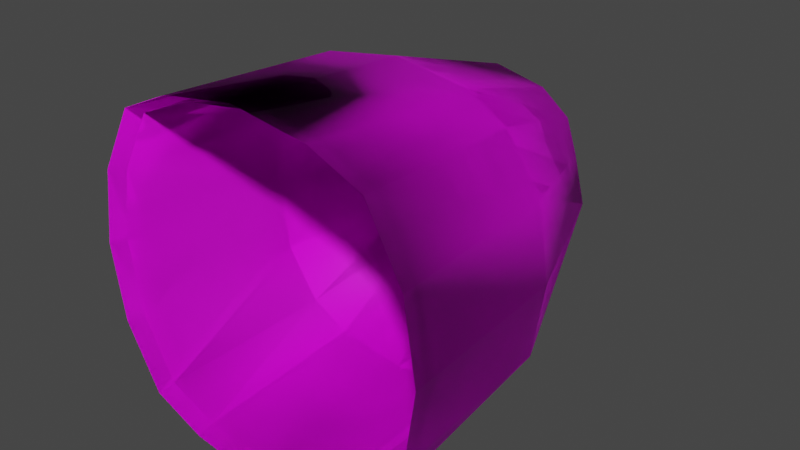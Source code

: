 # Source: fe_fruit_mod-4-a.blend  (saved by Blender 3.0.42; exported with 4.5.12 LTS)
import bpy
from mathutils import Matrix  # noqa: F401  (used for matrix-valued properties, if any)

bpy.ops.wm.read_factory_settings(use_empty=True)
scene = bpy.context.scene
scene.name = 'Scene'

# ---- collections
col_collection = bpy.data.collections.new('Collection'); scene.collection.children.link(col_collection)

# ---- images (referenced by path relative to the original .blend; pixels are not part of the script)
import os
ASSET_DIR = os.environ.get("B2B_ASSET_DIR", "")  # directory of the original .blend (textures are referenced by path, not embedded)
HERE = os.path.dirname(os.path.abspath(__file__))  # packed textures are extracted next to this script under _unpacked/

def load_image(name, relpath, width, height, colorspace="sRGB"):
    """Load a texture the original file referenced (path relative to the .blend, or extracted next to this script)."""
    p = next((c for c in (os.path.join(HERE, relpath), os.path.join(ASSET_DIR, relpath)) if relpath and os.path.exists(c)), "")
    if p:
        img = bpy.data.images.load(p, check_existing=True)
        img.name = name
    else:  # same state as the original file: an image datablock whose file is absent (Cycles renders it pink)
        img = bpy.data.images.new(name, width, height)
        img.source = "FILE"
        img.filepath = "//" + (relpath or name)
    img.colorspace_settings.name = colorspace
    return img
img_fe_fruit_03__diffuse_rw4_dds = load_image('fe_fruit_03__diffuse.rw4.dds', 'fe_fruit_03__diffuse.rw4.dds', 1024, 1024, 'sRGB')
img_fe_fruit_03__diffuse_rw4_dds_001 = load_image('fe_fruit_03__diffuse.rw4.dds.001', 'fe_fruit_03__diffuse.rw4.dds', 1024, 1024, 'sRGB')

# ---- materials (node trees are filled in below, after node groups)
mat_material_001 = bpy.data.materials.new('Material.001')
mat_material_001.use_transparent_shadow = False
mat_material_002 = bpy.data.materials.new('Material.002')
mat_material_002.use_transparent_shadow = False

# ---- material node trees
mat_material_001.use_nodes = True; mat_material_001.node_tree.nodes.clear()
_N = mat_material_001.node_tree.nodes; _L = mat_material_001.node_tree.links
n0 = _N.new('ShaderNodeBsdfPrincipled'); n0.name = 'Principled BSDF'; n0.location = (10, 300)
n0.distribution = 'GGX'
n0.subsurface_method = 'RANDOM_WALK_SKIN'
n0.inputs[3].default_value = 1.45
n0.inputs[27].default_value = (0.0, 0.0, 0.0, 1.0)
n0.inputs[28].default_value = 1.0
n1 = _N.new('ShaderNodeOutputMaterial'); n1.name = 'Material Output'; n1.location = (300, 300)
n2 = _N.new('ShaderNodeTexImage'); n2.name = 'Image Texture'; n2.location = (-280, 275)
n3 = _N.new('ShaderNodeTexImage'); n3.name = 'Image Texture.001'; n3.location = (-280, 275)
n3.image = img_fe_fruit_03__diffuse_rw4_dds
_L.new(n0.outputs[0], n1.inputs[0])
_L.new(n3.outputs[0], n0.inputs[0])
n1.is_active_output = True
mat_material_002.use_nodes = True; mat_material_002.node_tree.nodes.clear()
_N = mat_material_002.node_tree.nodes; _L = mat_material_002.node_tree.links
n0 = _N.new('ShaderNodeBsdfPrincipled'); n0.name = 'Principled BSDF'; n0.location = (10, 300)
n0.distribution = 'GGX'
n0.subsurface_method = 'RANDOM_WALK_SKIN'
n0.inputs[3].default_value = 1.45
n0.inputs[27].default_value = (0.0, 0.0, 0.0, 1.0)
n0.inputs[28].default_value = 1.0
n1 = _N.new('ShaderNodeOutputMaterial'); n1.name = 'Material Output'; n1.location = (300, 300)
n2 = _N.new('ShaderNodeTexImage'); n2.name = 'Image Texture'; n2.location = (-280, 275)
n3 = _N.new('ShaderNodeTexImage'); n3.name = 'Image Texture.001'; n3.location = (-280, 275)
n3.image = img_fe_fruit_03__diffuse_rw4_dds_001
_L.new(n0.outputs[0], n1.inputs[0])
_L.new(n3.outputs[0], n0.inputs[0])
n1.is_active_output = True

# ---- world
world_world = bpy.data.worlds.new('World'); scene.world = world_world
world_world.use_nodes = True; world_world.node_tree.nodes.clear()
_N = world_world.node_tree.nodes; _L = world_world.node_tree.links
n0 = _N.new('ShaderNodeOutputWorld'); n0.name = 'World Output'; n0.location = (300, 300)
n1 = _N.new('ShaderNodeBackground'); n1.name = 'Background'; n1.location = (10, 300)
n1.inputs[0].default_value = (0.05088, 0.05088, 0.05088, 1.0)
_L.new(n1.outputs[0], n0.inputs[0])
n0.is_active_output = True
world_world.color = (0.05088, 0.05088, 0.05088)
world_world.use_sun_shadow = False
world_world.sun_shadow_jitter_overblur = 0.0

# ---- meshes
me_plane = bpy.data.meshes.new('Plane')
me_plane.from_pydata([(0.07, -7.55e-09, -0.07), (0.09, 1.998e-17, -1.998e-17), (-2.22e-17, -7.55e-09, -0.1), (-8.882e-18, 0.04, -3.02e-09), (0.1, -0.13, -0.11), (0.14, -0.13, 9.815e-09), (-2.22e-18, -0.13, -0.14), (0.08, -3.775e-09, -0.04), (-1.776e-17, 0.03, -0.05), (0.13, -0.13, -0.065), (0.045, -7.55e-09, -0.09), (0.045, 0.03, -2.265e-09), (0.065, -0.13, -0.13), (0.045, 0.02, -0.05), (0.11, -0.29, -0.12), (0.15, -0.29, 2.189e-08), (3.109e-17, -0.29, -0.15), (0.14, -0.29, -0.065), (0.065, -0.29, -0.14), (0.07, -7.55e-09, -0.07), (0.09, 1.998e-17, -1.998e-17), (-2.22e-17, -7.55e-09, -0.1), (-8.882e-18, 0.04, -3.02e-09), (0.1, -0.13, -0.11), (0.14, -0.13, 9.815e-09), (-2.22e-18, -0.13, -0.14), (0.08, -3.775e-09, -0.04), (-1.776e-17, 0.03, -0.05), (0.13, -0.13, -0.065), (0.045, -7.55e-09, -0.09), (0.045, 0.03, -2.265e-09), (0.065, -0.13, -0.13), (0.045, 0.02, -0.05), (0.11, -0.29, -0.12), (0.15, -0.29, 2.189e-08), (3.109e-17, -0.29, -0.15), (0.14, -0.29, -0.065), (0.065, -0.29, -0.14), (-0.07, -7.55e-09, -0.07), (-0.09, -1.998e-17, 1.998e-17), (-0.1, -0.13, -0.11), (-0.14, -0.13, 9.815e-09), (-0.08, -3.775e-09, -0.04), (-0.13, -0.13, -0.065), (-0.045, -7.55e-09, -0.09), (-0.045, 0.03, -2.265e-09), (-0.065, -0.13, -0.13), (-0.045, 0.02, -0.05), (-0.11, -0.29, -0.12), (-0.15, -0.29, 2.189e-08), (-0.14, -0.29, -0.065), (-0.065, -0.29, -0.14), (-0.07, -7.55e-09, -0.07), (-0.09, -1.998e-17, 1.998e-17), (-0.1, -0.13, -0.11), (-0.14, -0.13, 9.815e-09), (-0.08, -3.775e-09, -0.04), (-0.13, -0.13, -0.065), (-0.045, -7.55e-09, -0.09), (-0.045, 0.03, -2.265e-09), (-0.065, -0.13, -0.13), (-0.045, 0.02, -0.05), (-0.11, -0.29, -0.12), (-0.15, -0.29, 2.189e-08), (-0.14, -0.29, -0.065), (-0.065, -0.29, -0.14), (0.07, 3.02e-09, 0.07), (2.22e-17, 7.55e-09, 0.1), (0.1, -0.13, 0.11), (5.995e-17, -0.13, 0.14), (0.08, 2.265e-09, 0.04), (4.441e-18, 0.03, 0.05), (0.13, -0.13, 0.065), (0.045, 6.04e-09, 0.09), (0.065, -0.13, 0.13), (0.045, 0.02, 0.05), (0.11, -0.29, 0.12), (9.77e-17, -0.29, 0.15), (0.14, -0.29, 0.065), (0.065, -0.29, 0.14), (0.07, 3.02e-09, 0.07), (2.22e-17, 7.55e-09, 0.1), (0.1, -0.13, 0.11), (5.995e-17, -0.13, 0.14), (0.08, 2.265e-09, 0.04), (4.441e-18, 0.03, 0.05), (0.13, -0.13, 0.065), (0.045, 6.04e-09, 0.09), (0.065, -0.13, 0.13), (0.045, 0.02, 0.05), (0.11, -0.29, 0.12), (9.77e-17, -0.29, 0.15), (0.14, -0.29, 0.065), (0.065, -0.29, 0.14), (-0.07, 3.02e-09, 0.07), (-0.1, -0.13, 0.11), (-0.08, 2.265e-09, 0.04), (-0.13, -0.13, 0.065), (-0.045, 6.04e-09, 0.09), (-0.065, -0.13, 0.13), (-0.045, 0.02, 0.05), (-0.11, -0.29, 0.12), (-0.14, -0.29, 0.065), (-0.065, -0.29, 0.14), (-0.07, 3.02e-09, 0.07), (-0.1, -0.13, 0.11), (-0.08, 2.265e-09, 0.04), (-0.13, -0.13, 0.065), (-0.045, 6.04e-09, 0.09), (-0.065, -0.13, 0.13), (-0.045, 0.02, 0.05), (-0.11, -0.29, 0.12), (-0.14, -0.29, 0.065), (-0.065, -0.29, 0.14), (0.06654, -0.002771, -0.06654), (0.08556, -0.002771, 2.484e-10), (1.307e-11, -0.002771, -0.09506), (1.307e-11, 0.03525, -2.622e-09), (0.09506, -0.1264, -0.1046), (0.1331, -0.1264, 9.578e-09), (1.307e-11, -0.1264, -0.1331), (0.07605, -0.002771, -0.03803), (1.307e-11, 0.02575, -0.04753), (0.1236, -0.1264, -0.06179), (0.04278, -0.002771, -0.08556), (0.04278, 0.02575, -1.905e-09), (0.06179, -0.1264, -0.1236), (0.04278, 0.01624, -0.04753), (0.1046, -0.2785, -0.1141), (0.1426, -0.2785, 2.106e-08), (1.307e-11, -0.2785, -0.1426), (0.1331, -0.2785, -0.06179), (0.06179, -0.2785, -0.1331), (0.06654, -0.002771, -0.06654), (0.08556, -0.002771, 2.484e-10), (1.307e-11, -0.002771, -0.09506), (1.307e-11, 0.03525, -2.622e-09), (0.09506, -0.1264, -0.1046), (0.1331, -0.1264, 9.578e-09), (1.307e-11, -0.1264, -0.1331), (0.07605, -0.002771, -0.03803), (1.307e-11, 0.02575, -0.04753), (0.1236, -0.1264, -0.06179), (0.04278, -0.002771, -0.08556), (0.04278, 0.02575, -1.905e-09), (0.06179, -0.1264, -0.1236), (0.04278, 0.01624, -0.04753), (0.1046, -0.2785, -0.1141), (0.1426, -0.2785, 2.106e-08), (1.307e-11, -0.2785, -0.1426), (0.1331, -0.2785, -0.06179), (0.06179, -0.2785, -0.1331), (-0.06654, -0.002771, -0.06654), (-0.08556, -0.002771, 2.484e-10), (-0.09506, -0.1264, -0.1046), (-0.1331, -0.1264, 9.578e-09), (-0.07605, -0.002771, -0.03803), (-0.1236, -0.1264, -0.06179), (-0.04278, -0.002771, -0.08556), (-0.04278, 0.02575, -1.905e-09), (-0.06179, -0.1264, -0.1236), (-0.04278, 0.01624, -0.04753), (-0.1046, -0.2785, -0.1141), (-0.1426, -0.2785, 2.106e-08), (-0.1331, -0.2785, -0.06179), (-0.06179, -0.2785, -0.1331), (-0.06654, -0.002771, -0.06654), (-0.08556, -0.002771, 2.484e-10), (-0.09506, -0.1264, -0.1046), (-0.1331, -0.1264, 9.578e-09), (-0.07605, -0.002771, -0.03803), (-0.1236, -0.1264, -0.06179), (-0.04278, -0.002771, -0.08556), (-0.04278, 0.02575, -1.905e-09), (-0.06179, -0.1264, -0.1236), (-0.04278, 0.01624, -0.04753), (-0.1046, -0.2785, -0.1141), (-0.1426, -0.2785, 2.106e-08), (-0.1331, -0.2785, -0.06179), (-0.06179, -0.2785, -0.1331), (0.06654, -0.002771, 0.06654), (1.307e-11, -0.002771, 0.09506), (0.09506, -0.1264, 0.1046), (1.307e-11, -0.1264, 0.1331), (0.07605, -0.002771, 0.03803), (1.307e-11, 0.02575, 0.04753), (0.1236, -0.1264, 0.06179), (0.04278, -0.002771, 0.08556), (0.06179, -0.1264, 0.1236), (0.04278, 0.01624, 0.04753), (0.1046, -0.2785, 0.1141), (1.307e-11, -0.2785, 0.1426), (0.1331, -0.2785, 0.06179), (0.06179, -0.2785, 0.1331), (0.06654, -0.002771, 0.06654), (1.307e-11, -0.002771, 0.09506), (0.09506, -0.1264, 0.1046), (1.307e-11, -0.1264, 0.1331), (0.07605, -0.002771, 0.03803), (1.307e-11, 0.02575, 0.04753), (0.1236, -0.1264, 0.06179), (0.04278, -0.002771, 0.08556), (0.06179, -0.1264, 0.1236), (0.04278, 0.01624, 0.04753), (0.1046, -0.2785, 0.1141), (1.307e-11, -0.2785, 0.1426), (0.1331, -0.2785, 0.06179), (0.06179, -0.2785, 0.1331), (-0.06654, -0.002771, 0.06654), (-0.09506, -0.1264, 0.1046), (-0.07605, -0.002771, 0.03803), (-0.1236, -0.1264, 0.06179), (-0.04278, -0.002771, 0.08556), (-0.06179, -0.1264, 0.1236), (-0.04278, 0.01624, 0.04753), (-0.1046, -0.2785, 0.1141), (-0.1331, -0.2785, 0.06179), (-0.06179, -0.2785, 0.1331), (-0.06654, -0.002771, 0.06654), (-0.09506, -0.1264, 0.1046), (-0.07605, -0.002771, 0.03803), (-0.1236, -0.1264, 0.06179), (-0.04278, -0.002771, 0.08556), (-0.06179, -0.1264, 0.1236), (-0.04278, 0.01624, 0.04753), (-0.1046, -0.2785, 0.1141), (-0.1331, -0.2785, 0.06179), (-0.06179, -0.2785, 0.1331)], [], [(13, 11, 1, 7), (7, 9, 4, 0), (10, 12, 6, 2), (1, 5, 9, 7), (10, 13, 7, 0), (2, 8, 13, 10), (0, 4, 12, 10), (8, 3, 11, 13), (5, 15, 17, 9), (12, 18, 16, 6), (4, 14, 18, 12), (9, 17, 14, 4), (32, 26, 20, 30), (26, 19, 23, 28), (29, 21, 25, 31), (20, 26, 28, 24), (29, 19, 26, 32), (21, 29, 32, 27), (19, 29, 31, 23), (27, 32, 30, 22), (24, 28, 36, 34), (31, 25, 35, 37), (23, 31, 37, 33), (28, 23, 33, 36), (3, 8, 27, 22), (6, 16, 35, 25), (8, 2, 21, 27), (16, 18, 37, 35), (5, 1, 20, 24), (18, 14, 33, 37), (2, 6, 25, 21), (1, 11, 30, 20), (17, 15, 34, 36), (11, 3, 22, 30), (15, 5, 24, 34), (14, 17, 36, 33), (47, 42, 39, 45), (42, 38, 40, 43), (44, 2, 6, 46), (39, 42, 43, 41), (44, 38, 42, 47), (2, 44, 47, 8), (38, 44, 46, 40), (8, 47, 45, 3), (41, 43, 50, 49), (46, 6, 16, 51), (40, 46, 51, 48), (43, 40, 48, 50), (61, 59, 53, 56), (56, 57, 54, 52), (58, 60, 25, 21), (53, 55, 57, 56), (58, 61, 56, 52), (21, 27, 61, 58), (52, 54, 60, 58), (27, 22, 59, 61), (55, 63, 64, 57), (60, 65, 35, 25), (54, 62, 65, 60), (57, 64, 62, 54), (16, 35, 65, 51), (41, 55, 53, 39), (51, 65, 62, 48), (39, 53, 59, 45), (50, 64, 63, 49), (45, 59, 22, 3), (49, 63, 55, 41), (48, 62, 64, 50), (75, 70, 1, 11), (70, 66, 68, 72), (73, 67, 69, 74), (1, 70, 72, 5), (73, 66, 70, 75), (67, 73, 75, 71), (66, 73, 74, 68), (71, 75, 11, 3), (5, 72, 78, 15), (74, 69, 77, 79), (68, 74, 79, 76), (72, 68, 76, 78), (89, 30, 20, 84), (84, 86, 82, 80), (87, 88, 83, 81), (20, 24, 86, 84), (87, 89, 84, 80), (81, 85, 89, 87), (80, 82, 88, 87), (85, 22, 30, 89), (24, 34, 92, 86), (88, 93, 91, 83), (82, 90, 93, 88), (86, 92, 90, 82), (3, 22, 85, 71), (69, 83, 91, 77), (71, 85, 81, 67), (77, 91, 93, 79), (79, 93, 90, 76), (67, 81, 83, 69), (78, 92, 34, 15), (76, 90, 92, 78), (100, 45, 39, 96), (96, 97, 95, 94), (98, 99, 69, 67), (39, 41, 97, 96), (98, 100, 96, 94), (67, 71, 100, 98), (94, 95, 99, 98), (71, 3, 45, 100), (41, 49, 102, 97), (99, 103, 77, 69), (95, 101, 103, 99), (97, 102, 101, 95), (110, 106, 53, 59), (106, 104, 105, 107), (108, 81, 83, 109), (53, 106, 107, 55), (108, 104, 106, 110), (81, 108, 110, 85), (104, 108, 109, 105), (85, 110, 59, 22), (55, 107, 112, 63), (109, 83, 91, 113), (105, 109, 113, 111), (107, 105, 111, 112), (77, 103, 113, 91), (103, 101, 111, 113), (102, 49, 63, 112), (101, 102, 112, 111), (127, 125, 115, 121), (121, 123, 118, 114), (124, 126, 120, 116), (115, 119, 123, 121), (124, 127, 121, 114), (116, 122, 127, 124), (114, 118, 126, 124), (122, 117, 125, 127), (119, 129, 131, 123), (126, 132, 130, 120), (118, 128, 132, 126), (123, 131, 128, 118), (146, 140, 134, 144), (140, 133, 137, 142), (143, 135, 139, 145), (134, 140, 142, 138), (143, 133, 140, 146), (135, 143, 146, 141), (133, 143, 145, 137), (141, 146, 144, 136), (138, 142, 150, 148), (145, 139, 149, 151), (137, 145, 151, 147), (142, 137, 147, 150), (117, 122, 141, 136), (120, 130, 149, 139), (122, 116, 135, 141), (130, 132, 151, 149), (119, 115, 134, 138), (132, 128, 147, 151), (116, 120, 139, 135), (115, 125, 144, 134), (131, 129, 148, 150), (125, 117, 136, 144), (129, 119, 138, 148), (128, 131, 150, 147), (161, 156, 153, 159), (156, 152, 154, 157), (158, 116, 120, 160), (153, 156, 157, 155), (158, 152, 156, 161), (116, 158, 161, 122), (152, 158, 160, 154), (122, 161, 159, 117), (155, 157, 164, 163), (160, 120, 130, 165), (154, 160, 165, 162), (157, 154, 162, 164), (175, 173, 167, 170), (170, 171, 168, 166), (172, 174, 139, 135), (167, 169, 171, 170), (172, 175, 170, 166), (135, 141, 175, 172), (166, 168, 174, 172), (141, 136, 173, 175), (169, 177, 178, 171), (174, 179, 149, 139), (168, 176, 179, 174), (171, 178, 176, 168), (130, 149, 179, 165), (155, 169, 167, 153), (165, 179, 176, 162), (153, 167, 173, 159), (164, 178, 177, 163), (159, 173, 136, 117), (163, 177, 169, 155), (162, 176, 178, 164), (189, 184, 115, 125), (184, 180, 182, 186), (187, 181, 183, 188), (115, 184, 186, 119), (187, 180, 184, 189), (181, 187, 189, 185), (180, 187, 188, 182), (185, 189, 125, 117), (119, 186, 192, 129), (188, 183, 191, 193), (182, 188, 193, 190), (186, 182, 190, 192), (203, 144, 134, 198), (198, 200, 196, 194), (201, 202, 197, 195), (134, 138, 200, 198), (201, 203, 198, 194), (195, 199, 203, 201), (194, 196, 202, 201), (199, 136, 144, 203), (138, 148, 206, 200), (202, 207, 205, 197), (196, 204, 207, 202), (200, 206, 204, 196), (117, 136, 199, 185), (183, 197, 205, 191), (185, 199, 195, 181), (191, 205, 207, 193), (193, 207, 204, 190), (181, 195, 197, 183), (192, 206, 148, 129), (190, 204, 206, 192), (214, 159, 153, 210), (210, 211, 209, 208), (212, 213, 183, 181), (153, 155, 211, 210), (212, 214, 210, 208), (181, 185, 214, 212), (208, 209, 213, 212), (185, 117, 159, 214), (155, 163, 216, 211), (213, 217, 191, 183), (209, 215, 217, 213), (211, 216, 215, 209), (224, 220, 167, 173), (220, 218, 219, 221), (222, 195, 197, 223), (167, 220, 221, 169), (222, 218, 220, 224), (195, 222, 224, 199), (218, 222, 223, 219), (199, 224, 173, 136), (169, 221, 226, 177), (223, 197, 205, 227), (219, 223, 227, 225), (221, 219, 225, 226), (191, 217, 227, 205), (217, 215, 225, 227), (216, 163, 177, 226), (215, 216, 226, 225)])
me_plane.polygons.foreach_set('use_smooth', [True] * 256)
me_plane.polygons.foreach_set('material_index', [0, 0, 0, 0, 0, 0, 0, 0, 0, 0, 0, 0, 0, 0, 0, 0, 0, 0, 0, 0, 0, 0, 0, 0, 0, 0, 0, 0, 0, 0, 0, 0, 0, 0, 0, 0, 0, 0, 0, 0, 0, 0, 0, 0, 0, 0, 0, 0, 0, 0, 0, 0, 0, 0, 0, 0, 0, 0, 0, 0, 0, 0, 0, 0, 0, 0, 0, 0, 0, 0, 0, 0, 0, 0, 0, 0, 0, 0, 0, 0, 0, 0, 0, 0, 0, 0, 0, 0, 0, 0, 0, 0, 0, 0, 0, 0, 0, 0, 0, 0, 0, 0, 0, 0, 0, 0, 0, 0, 0, 0, 0, 0, 0, 0, 0, 0, 0, 0, 0, 0, 0, 0, 0, 0, 0, 0, 0, 0, 1, 1, 1, 1, 1, 1, 1, 1, 1, 1, 1, 1, 1, 1, 1, 1, 1, 1, 1, 1, 1, 1, 1, 1, 1, 1, 1, 1, 1, 1, 1, 1, 1, 1, 1, 1, 1, 1, 1, 1, 1, 1, 1, 1, 1, 1, 1, 1, 1, 1, 1, 1, 1, 1, 1, 1, 1, 1, 1, 1, 1, 1, 1, 1, 1, 1, 1, 1, 1, 1, 1, 1, 1, 1, 1, 1, 1, 1, 1, 1, 1, 1, 1, 1, 1, 1, 1, 1, 1, 1, 1, 1, 1, 1, 1, 1, 1, 1, 1, 1, 1, 1, 1, 1, 1, 1, 1, 1, 1, 1, 1, 1, 1, 1, 1, 1, 1, 1, 1, 1, 1, 1, 1, 1, 1, 1, 1, 1])
_uv = me_plane.uv_layers.new(name='UVMap')
_uv.uv.foreach_set('vector', [0.543, 0.9883, 0.543, 0.9883, 0.543, 0.9883, 0.543, 0.9883, 0.2721, 0.9957, 0.2721, 0.4588, 0.4428, 0.4588, 0.4428, 0.9957, 0.5638, 0.9957, 0.5638, 0.4588, 0.7822, 0.4588, 0.7822, 0.9957, 0.1118, 0.9957, 0.1118, 0.4588, 0.2721, 0.4588, 0.2721, 0.9957, 0.543, 0.9883, 0.543, 0.9883, 0.543, 0.9883, 0.543, 0.9883, 0.543, 0.9883, 0.543, 0.9883, 0.543, 0.9883, 0.543, 0.9883, 0.4428, 0.9957, 0.4428, 0.4588, 0.5638, 0.4588, 0.5638, 0.9957, 0.543, 0.9883, 0.543, 0.9883, 0.543, 0.9883, 0.543, 0.9883, 0.1118, 0.4588, 0.1118, 0.01009, 0.2721, 0.01009, 0.2721, 0.4588, 0.5638, 0.4588, 0.5638, 0.01009, 0.7822, 0.01009, 0.7822, 0.4588, 0.4428, 0.4588, 0.4428, 0.01009, 0.5638, 0.01009, 0.5638, 0.4588, 0.2721, 0.4588, 0.2721, 0.01009, 0.4428, 0.01009, 0.4428, 0.4588, 0.543, 0.9883, 0.543, 0.9883, 0.543, 0.9883, 0.543, 0.9883, 0.2721, 0.9957, 0.4428, 0.9957, 0.4428, 0.4588, 0.2721, 0.4588, 0.5638, 0.9957, 0.7822, 0.9957, 0.7822, 0.4588, 0.5638, 0.4588, 0.1118, 0.9957, 0.2721, 0.9957, 0.2721, 0.4588, 0.1118, 0.4588, 0.543, 0.9883, 0.543, 0.9883, 0.543, 0.9883, 0.543, 0.9883, 0.543, 0.9883, 0.543, 0.9883, 0.543, 0.9883, 0.543, 0.9883, 0.4428, 0.9957, 0.5638, 0.9957, 0.5638, 0.4588, 0.4428, 0.4588, 0.543, 0.9883, 0.543, 0.9883, 0.543, 0.9883, 0.543, 0.9883, 0.1118, 0.4588, 0.2721, 0.4588, 0.2721, 0.01009, 0.1118, 0.01009, 0.5638, 0.4588, 0.7822, 0.4588, 0.7822, 0.01009, 0.5638, 0.01009, 0.4428, 0.4588, 0.5638, 0.4588, 0.5638, 0.01009, 0.4428, 0.01009, 0.2721, 0.4588, 0.4428, 0.4588, 0.4428, 0.01009, 0.2721, 0.01009, 0.543, 0.9883, 0.543, 0.9883, 0.543, 0.9883, 0.543, 0.9883, 0.7822, 0.4588, 0.7822, 0.01009, 0.7822, 0.01009, 0.7822, 0.4588, 0.543, 0.9883, 0.543, 0.9883, 0.543, 0.9883, 0.543, 0.9883, 0.7822, 0.01009, 0.5638, 0.01009, 0.5638, 0.01009, 0.7822, 0.01009, 0.1118, 0.4588, 0.1118, 0.9957, 0.1118, 0.9957, 0.1118, 0.4588, 0.5638, 0.01009, 0.4428, 0.01009, 0.4428, 0.01009, 0.5638, 0.01009, 0.7822, 0.9957, 0.7822, 0.4588, 0.7822, 0.4588, 0.7822, 0.9957, 0.543, 0.9883, 0.543, 0.9883, 0.543, 0.9883, 0.543, 0.9883, 0.2721, 0.01009, 0.1118, 0.01009, 0.1118, 0.01009, 0.2721, 0.01009, 0.543, 0.9883, 0.543, 0.9883, 0.543, 0.9883, 0.543, 0.9883, 0.1118, 0.01009, 0.1118, 0.4588, 0.1118, 0.4588, 0.1118, 0.01009, 0.4428, 0.01009, 0.2721, 0.01009, 0.2721, 0.01009, 0.4428, 0.01009, 0.543, 0.9883, 0.543, 0.9883, 0.543, 0.9883, 0.543, 0.9883, 0.2721, 0.9957, 0.4428, 0.9957, 0.4428, 0.4588, 0.2721, 0.4588, 0.5638, 0.9957, 0.7822, 0.9957, 0.7822, 0.4588, 0.5638, 0.4588, 0.1118, 0.9957, 0.2721, 0.9957, 0.2721, 0.4588, 0.1118, 0.4588, 0.543, 0.9883, 0.543, 0.9883, 0.543, 0.9883, 0.543, 0.9883, 0.543, 0.9883, 0.543, 0.9883, 0.543, 0.9883, 0.543, 0.9883, 0.4428, 0.9957, 0.5638, 0.9957, 0.5638, 0.4588, 0.4428, 0.4588, 0.543, 0.9883, 0.543, 0.9883, 0.543, 0.9883, 0.543, 0.9883, 0.1118, 0.4588, 0.2721, 0.4588, 0.2721, 0.01009, 0.1118, 0.01009, 0.5638, 0.4588, 0.7822, 0.4588, 0.7822, 0.01009, 0.5638, 0.01009, 0.4428, 0.4588, 0.5638, 0.4588, 0.5638, 0.01009, 0.4428, 0.01009, 0.2721, 0.4588, 0.4428, 0.4588, 0.4428, 0.01009, 0.2721, 0.01009, 0.543, 0.9883, 0.543, 0.9883, 0.543, 0.9883, 0.543, 0.9883, 0.2721, 0.9957, 0.2721, 0.4588, 0.4428, 0.4588, 0.4428, 0.9957, 0.5638, 0.9957, 0.5638, 0.4588, 0.7822, 0.4588, 0.7822, 0.9957, 0.1118, 0.9957, 0.1118, 0.4588, 0.2721, 0.4588, 0.2721, 0.9957, 0.543, 0.9883, 0.543, 0.9883, 0.543, 0.9883, 0.543, 0.9883, 0.543, 0.9883, 0.543, 0.9883, 0.543, 0.9883, 0.543, 0.9883, 0.4428, 0.9957, 0.4428, 0.4588, 0.5638, 0.4588, 0.5638, 0.9957, 0.543, 0.9883, 0.543, 0.9883, 0.543, 0.9883, 0.543, 0.9883, 0.1118, 0.4588, 0.1118, 0.01009, 0.2721, 0.01009, 0.2721, 0.4588, 0.5638, 0.4588, 0.5638, 0.01009, 0.7822, 0.01009, 0.7822, 0.4588, 0.4428, 0.4588, 0.4428, 0.01009, 0.5638, 0.01009, 0.5638, 0.4588, 0.2721, 0.4588, 0.2721, 0.01009, 0.4428, 0.01009, 0.4428, 0.4588, 0.7822, 0.01009, 0.7822, 0.01009, 0.5638, 0.01009, 0.5638, 0.01009, 0.1118, 0.4588, 0.1118, 0.4588, 0.1118, 0.9957, 0.1118, 0.9957, 0.5638, 0.01009, 0.5638, 0.01009, 0.4428, 0.01009, 0.4428, 0.01009, 0.543, 0.9883, 0.543, 0.9883, 0.543, 0.9883, 0.543, 0.9883, 0.2721, 0.01009, 0.2721, 0.01009, 0.1118, 0.01009, 0.1118, 0.01009, 0.543, 0.9883, 0.543, 0.9883, 0.543, 0.9883, 0.543, 0.9883, 0.1118, 0.01009, 0.1118, 0.01009, 0.1118, 0.4588, 0.1118, 0.4588, 0.4428, 0.01009, 0.4428, 0.01009, 0.2721, 0.01009, 0.2721, 0.01009, 0.543, 0.9883, 0.543, 0.9883, 0.543, 0.9883, 0.543, 0.9883, 0.2721, 0.9957, 0.4428, 0.9957, 0.4428, 0.4588, 0.2721, 0.4588, 0.5638, 0.9957, 0.7822, 0.9957, 0.7822, 0.4588, 0.5638, 0.4588, 0.1118, 0.9957, 0.2721, 0.9957, 0.2721, 0.4588, 0.1118, 0.4588, 0.543, 0.9883, 0.543, 0.9883, 0.543, 0.9883, 0.543, 0.9883, 0.543, 0.9883, 0.543, 0.9883, 0.543, 0.9883, 0.543, 0.9883, 0.4428, 0.9957, 0.5638, 0.9957, 0.5638, 0.4588, 0.4428, 0.4588, 0.543, 0.9883, 0.543, 0.9883, 0.543, 0.9883, 0.543, 0.9883, 0.1118, 0.4588, 0.2721, 0.4588, 0.2721, 0.01009, 0.1118, 0.01009, 0.5638, 0.4588, 0.7822, 0.4588, 0.7822, 0.01009, 0.5638, 0.01009, 0.4428, 0.4588, 0.5638, 0.4588, 0.5638, 0.01009, 0.4428, 0.01009, 0.2721, 0.4588, 0.4428, 0.4588, 0.4428, 0.01009, 0.2721, 0.01009, 0.543, 0.9883, 0.543, 0.9883, 0.543, 0.9883, 0.543, 0.9883, 0.2721, 0.9957, 0.2721, 0.4588, 0.4428, 0.4588, 0.4428, 0.9957, 0.5638, 0.9957, 0.5638, 0.4588, 0.7822, 0.4588, 0.7822, 0.9957, 0.1118, 0.9957, 0.1118, 0.4588, 0.2721, 0.4588, 0.2721, 0.9957, 0.543, 0.9883, 0.543, 0.9883, 0.543, 0.9883, 0.543, 0.9883, 0.543, 0.9883, 0.543, 0.9883, 0.543, 0.9883, 0.543, 0.9883, 0.4428, 0.9957, 0.4428, 0.4588, 0.5638, 0.4588, 0.5638, 0.9957, 0.543, 0.9883, 0.543, 0.9883, 0.543, 0.9883, 0.543, 0.9883, 0.1118, 0.4588, 0.1118, 0.01009, 0.2721, 0.01009, 0.2721, 0.4588, 0.5638, 0.4588, 0.5638, 0.01009, 0.7822, 0.01009, 0.7822, 0.4588, 0.4428, 0.4588, 0.4428, 0.01009, 0.5638, 0.01009, 0.5638, 0.4588, 0.2721, 0.4588, 0.2721, 0.01009, 0.4428, 0.01009, 0.4428, 0.4588, 0.543, 0.9883, 0.543, 0.9883, 0.543, 0.9883, 0.543, 0.9883, 0.7822, 0.4588, 0.7822, 0.4588, 0.7822, 0.01009, 0.7822, 0.01009, 0.543, 0.9883, 0.543, 0.9883, 0.543, 0.9883, 0.543, 0.9883, 0.7822, 0.01009, 0.7822, 0.01009, 0.5638, 0.01009, 0.5638, 0.01009, 0.5638, 0.01009, 0.5638, 0.01009, 0.4428, 0.01009, 0.4428, 0.01009, 0.7822, 0.9957, 0.7822, 0.9957, 0.7822, 0.4588, 0.7822, 0.4588, 0.2721, 0.01009, 0.2721, 0.01009, 0.1118, 0.01009, 0.1118, 0.01009, 0.4428, 0.01009, 0.4428, 0.01009, 0.2721, 0.01009, 0.2721, 0.01009, 0.543, 0.9883, 0.543, 0.9883, 0.543, 0.9883, 0.543, 0.9883, 0.2721, 0.9957, 0.2721, 0.4588, 0.4428, 0.4588, 0.4428, 0.9957, 0.5638, 0.9957, 0.5638, 0.4588, 0.7822, 0.4588, 0.7822, 0.9957, 0.1118, 0.9957, 0.1118, 0.4588, 0.2721, 0.4588, 0.2721, 0.9957, 0.543, 0.9883, 0.543, 0.9883, 0.543, 0.9883, 0.543, 0.9883, 0.543, 0.9883, 0.543, 0.9883, 0.543, 0.9883, 0.543, 0.9883, 0.4428, 0.9957, 0.4428, 0.4588, 0.5638, 0.4588, 0.5638, 0.9957, 0.543, 0.9883, 0.543, 0.9883, 0.543, 0.9883, 0.543, 0.9883, 0.1118, 0.4588, 0.1118, 0.01009, 0.2721, 0.01009, 0.2721, 0.4588, 0.5638, 0.4588, 0.5638, 0.01009, 0.7822, 0.01009, 0.7822, 0.4588, 0.4428, 0.4588, 0.4428, 0.01009, 0.5638, 0.01009, 0.5638, 0.4588, 0.2721, 0.4588, 0.2721, 0.01009, 0.4428, 0.01009, 0.4428, 0.4588, 0.543, 0.9883, 0.543, 0.9883, 0.543, 0.9883, 0.543, 0.9883, 0.2721, 0.9957, 0.4428, 0.9957, 0.4428, 0.4588, 0.2721, 0.4588, 0.5638, 0.9957, 0.7822, 0.9957, 0.7822, 0.4588, 0.5638, 0.4588, 0.1118, 0.9957, 0.2721, 0.9957, 0.2721, 0.4588, 0.1118, 0.4588, 0.543, 0.9883, 0.543, 0.9883, 0.543, 0.9883, 0.543, 0.9883, 0.543, 0.9883, 0.543, 0.9883, 0.543, 0.9883, 0.543, 0.9883, 0.4428, 0.9957, 0.5638, 0.9957, 0.5638, 0.4588, 0.4428, 0.4588, 0.543, 0.9883, 0.543, 0.9883, 0.543, 0.9883, 0.543, 0.9883, 0.1118, 0.4588, 0.2721, 0.4588, 0.2721, 0.01009, 0.1118, 0.01009, 0.5638, 0.4588, 0.7822, 0.4588, 0.7822, 0.01009, 0.5638, 0.01009, 0.4428, 0.4588, 0.5638, 0.4588, 0.5638, 0.01009, 0.4428, 0.01009, 0.2721, 0.4588, 0.4428, 0.4588, 0.4428, 0.01009, 0.2721, 0.01009, 0.7822, 0.01009, 0.5638, 0.01009, 0.5638, 0.01009, 0.7822, 0.01009, 0.5638, 0.01009, 0.4428, 0.01009, 0.4428, 0.01009, 0.5638, 0.01009, 0.2721, 0.01009, 0.1118, 0.01009, 0.1118, 0.01009, 0.2721, 0.01009, 0.4428, 0.01009, 0.2721, 0.01009, 0.2721, 0.01009, 0.4428, 0.01009, 0.543, 0.9883, 0.543, 0.9883, 0.543, 0.9883, 0.543, 0.9883, 0.2721, 0.9957, 0.2721, 0.4588, 0.4428, 0.4588, 0.4428, 0.9957, 0.5638, 0.9957, 0.5638, 0.4588, 0.7822, 0.4588, 0.7822, 0.9957, 0.1118, 0.9957, 0.1118, 0.4588, 0.2721, 0.4588, 0.2721, 0.9957, 0.543, 0.9883, 0.543, 0.9883, 0.543, 0.9883, 0.543, 0.9883, 0.543, 0.9883, 0.543, 0.9883, 0.543, 0.9883, 0.543, 0.9883, 0.4428, 0.9957, 0.4428, 0.4588, 0.5638, 0.4588, 0.5638, 0.9957, 0.543, 0.9883, 0.543, 0.9883, 0.543, 0.9883, 0.543, 0.9883, 0.1118, 0.4588, 0.1118, 0.01009, 0.2721, 0.01009, 0.2721, 0.4588, 0.5638, 0.4588, 0.5638, 0.01009, 0.7822, 0.01009, 0.7822, 0.4588, 0.4428, 0.4588, 0.4428, 0.01009, 0.5638, 0.01009, 0.5638, 0.4588, 0.2721, 0.4588, 0.2721, 0.01009, 0.4428, 0.01009, 0.4428, 0.4588, 0.543, 0.9883, 0.543, 0.9883, 0.543, 0.9883, 0.543, 0.9883, 0.2721, 0.9957, 0.4428, 0.9957, 0.4428, 0.4588, 0.2721, 0.4588, 0.5638, 0.9957, 0.7822, 0.9957, 0.7822, 0.4588, 0.5638, 0.4588, 0.1118, 0.9957, 0.2721, 0.9957, 0.2721, 0.4588, 0.1118, 0.4588, 0.543, 0.9883, 0.543, 0.9883, 0.543, 0.9883, 0.543, 0.9883, 0.543, 0.9883, 0.543, 0.9883, 0.543, 0.9883, 0.543, 0.9883, 0.4428, 0.9957, 0.5638, 0.9957, 0.5638, 0.4588, 0.4428, 0.4588, 0.543, 0.9883, 0.543, 0.9883, 0.543, 0.9883, 0.543, 0.9883, 0.1118, 0.4588, 0.2721, 0.4588, 0.2721, 0.01009, 0.1118, 0.01009, 0.5638, 0.4588, 0.7822, 0.4588, 0.7822, 0.01009, 0.5638, 0.01009, 0.4428, 0.4588, 0.5638, 0.4588, 0.5638, 0.01009, 0.4428, 0.01009, 0.2721, 0.4588, 0.4428, 0.4588, 0.4428, 0.01009, 0.2721, 0.01009, 0.543, 0.9883, 0.543, 0.9883, 0.543, 0.9883, 0.543, 0.9883, 0.7822, 0.4588, 0.7822, 0.01009, 0.7822, 0.01009, 0.7822, 0.4588, 0.543, 0.9883, 0.543, 0.9883, 0.543, 0.9883, 0.543, 0.9883, 0.7822, 0.01009, 0.5638, 0.01009, 0.5638, 0.01009, 0.7822, 0.01009, 0.1118, 0.4588, 0.1118, 0.9957, 0.1118, 0.9957, 0.1118, 0.4588, 0.5638, 0.01009, 0.4428, 0.01009, 0.4428, 0.01009, 0.5638, 0.01009, 0.7822, 0.9957, 0.7822, 0.4588, 0.7822, 0.4588, 0.7822, 0.9957, 0.543, 0.9883, 0.543, 0.9883, 0.543, 0.9883, 0.543, 0.9883, 0.2721, 0.01009, 0.1118, 0.01009, 0.1118, 0.01009, 0.2721, 0.01009, 0.543, 0.9883, 0.543, 0.9883, 0.543, 0.9883, 0.543, 0.9883, 0.1118, 0.01009, 0.1118, 0.4588, 0.1118, 0.4588, 0.1118, 0.01009, 0.4428, 0.01009, 0.2721, 0.01009, 0.2721, 0.01009, 0.4428, 0.01009, 0.543, 0.9883, 0.543, 0.9883, 0.543, 0.9883, 0.543, 0.9883, 0.2721, 0.9957, 0.4428, 0.9957, 0.4428, 0.4588, 0.2721, 0.4588, 0.5638, 0.9957, 0.7822, 0.9957, 0.7822, 0.4588, 0.5638, 0.4588, 0.1118, 0.9957, 0.2721, 0.9957, 0.2721, 0.4588, 0.1118, 0.4588, 0.543, 0.9883, 0.543, 0.9883, 0.543, 0.9883, 0.543, 0.9883, 0.543, 0.9883, 0.543, 0.9883, 0.543, 0.9883, 0.543, 0.9883, 0.4428, 0.9957, 0.5638, 0.9957, 0.5638, 0.4588, 0.4428, 0.4588, 0.543, 0.9883, 0.543, 0.9883, 0.543, 0.9883, 0.543, 0.9883, 0.1118, 0.4588, 0.2721, 0.4588, 0.2721, 0.01009, 0.1118, 0.01009, 0.5638, 0.4588, 0.7822, 0.4588, 0.7822, 0.01009, 0.5638, 0.01009, 0.4428, 0.4588, 0.5638, 0.4588, 0.5638, 0.01009, 0.4428, 0.01009, 0.2721, 0.4588, 0.4428, 0.4588, 0.4428, 0.01009, 0.2721, 0.01009, 0.543, 0.9883, 0.543, 0.9883, 0.543, 0.9883, 0.543, 0.9883, 0.2721, 0.9957, 0.2721, 0.4588, 0.4428, 0.4588, 0.4428, 0.9957, 0.5638, 0.9957, 0.5638, 0.4588, 0.7822, 0.4588, 0.7822, 0.9957, 0.1118, 0.9957, 0.1118, 0.4588, 0.2721, 0.4588, 0.2721, 0.9957, 0.543, 0.9883, 0.543, 0.9883, 0.543, 0.9883, 0.543, 0.9883, 0.543, 0.9883, 0.543, 0.9883, 0.543, 0.9883, 0.543, 0.9883, 0.4428, 0.9957, 0.4428, 0.4588, 0.5638, 0.4588, 0.5638, 0.9957, 0.543, 0.9883, 0.543, 0.9883, 0.543, 0.9883, 0.543, 0.9883, 0.1118, 0.4588, 0.1118, 0.01009, 0.2721, 0.01009, 0.2721, 0.4588, 0.5638, 0.4588, 0.5638, 0.01009, 0.7822, 0.01009, 0.7822, 0.4588, 0.4428, 0.4588, 0.4428, 0.01009, 0.5638, 0.01009, 0.5638, 0.4588, 0.2721, 0.4588, 0.2721, 0.01009, 0.4428, 0.01009, 0.4428, 0.4588, 0.7822, 0.01009, 0.7822, 0.01009, 0.5638, 0.01009, 0.5638, 0.01009, 0.1118, 0.4588, 0.1118, 0.4588, 0.1118, 0.9957, 0.1118, 0.9957, 0.5638, 0.01009, 0.5638, 0.01009, 0.4428, 0.01009, 0.4428, 0.01009, 0.543, 0.9883, 0.543, 0.9883, 0.543, 0.9883, 0.543, 0.9883, 0.2721, 0.01009, 0.2721, 0.01009, 0.1118, 0.01009, 0.1118, 0.01009, 0.543, 0.9883, 0.543, 0.9883, 0.543, 0.9883, 0.543, 0.9883, 0.1118, 0.01009, 0.1118, 0.01009, 0.1118, 0.4588, 0.1118, 0.4588, 0.4428, 0.01009, 0.4428, 0.01009, 0.2721, 0.01009, 0.2721, 0.01009, 0.543, 0.9883, 0.543, 0.9883, 0.543, 0.9883, 0.543, 0.9883, 0.2721, 0.9957, 0.4428, 0.9957, 0.4428, 0.4588, 0.2721, 0.4588, 0.5638, 0.9957, 0.7822, 0.9957, 0.7822, 0.4588, 0.5638, 0.4588, 0.1118, 0.9957, 0.2721, 0.9957, 0.2721, 0.4588, 0.1118, 0.4588, 0.543, 0.9883, 0.543, 0.9883, 0.543, 0.9883, 0.543, 0.9883, 0.543, 0.9883, 0.543, 0.9883, 0.543, 0.9883, 0.543, 0.9883, 0.4428, 0.9957, 0.5638, 0.9957, 0.5638, 0.4588, 0.4428, 0.4588, 0.543, 0.9883, 0.543, 0.9883, 0.543, 0.9883, 0.543, 0.9883, 0.1118, 0.4588, 0.2721, 0.4588, 0.2721, 0.01009, 0.1118, 0.01009, 0.5638, 0.4588, 0.7822, 0.4588, 0.7822, 0.01009, 0.5638, 0.01009, 0.4428, 0.4588, 0.5638, 0.4588, 0.5638, 0.01009, 0.4428, 0.01009, 0.2721, 0.4588, 0.4428, 0.4588, 0.4428, 0.01009, 0.2721, 0.01009, 0.543, 0.9883, 0.543, 0.9883, 0.543, 0.9883, 0.543, 0.9883, 0.2721, 0.9957, 0.2721, 0.4588, 0.4428, 0.4588, 0.4428, 0.9957, 0.5638, 0.9957, 0.5638, 0.4588, 0.7822, 0.4588, 0.7822, 0.9957, 0.1118, 0.9957, 0.1118, 0.4588, 0.2721, 0.4588, 0.2721, 0.9957, 0.543, 0.9883, 0.543, 0.9883, 0.543, 0.9883, 0.543, 0.9883, 0.543, 0.9883, 0.543, 0.9883, 0.543, 0.9883, 0.543, 0.9883, 0.4428, 0.9957, 0.4428, 0.4588, 0.5638, 0.4588, 0.5638, 0.9957, 0.543, 0.9883, 0.543, 0.9883, 0.543, 0.9883, 0.543, 0.9883, 0.1118, 0.4588, 0.1118, 0.01009, 0.2721, 0.01009, 0.2721, 0.4588, 0.5638, 0.4588, 0.5638, 0.01009, 0.7822, 0.01009, 0.7822, 0.4588, 0.4428, 0.4588, 0.4428, 0.01009, 0.5638, 0.01009, 0.5638, 0.4588, 0.2721, 0.4588, 0.2721, 0.01009, 0.4428, 0.01009, 0.4428, 0.4588, 0.543, 0.9883, 0.543, 0.9883, 0.543, 0.9883, 0.543, 0.9883, 0.7822, 0.4588, 0.7822, 0.4588, 0.7822, 0.01009, 0.7822, 0.01009, 0.543, 0.9883, 0.543, 0.9883, 0.543, 0.9883, 0.543, 0.9883, 0.7822, 0.01009, 0.7822, 0.01009, 0.5638, 0.01009, 0.5638, 0.01009, 0.5638, 0.01009, 0.5638, 0.01009, 0.4428, 0.01009, 0.4428, 0.01009, 0.7822, 0.9957, 0.7822, 0.9957, 0.7822, 0.4588, 0.7822, 0.4588, 0.2721, 0.01009, 0.2721, 0.01009, 0.1118, 0.01009, 0.1118, 0.01009, 0.4428, 0.01009, 0.4428, 0.01009, 0.2721, 0.01009, 0.2721, 0.01009, 0.543, 0.9883, 0.543, 0.9883, 0.543, 0.9883, 0.543, 0.9883, 0.2721, 0.9957, 0.2721, 0.4588, 0.4428, 0.4588, 0.4428, 0.9957, 0.5638, 0.9957, 0.5638, 0.4588, 0.7822, 0.4588, 0.7822, 0.9957, 0.1118, 0.9957, 0.1118, 0.4588, 0.2721, 0.4588, 0.2721, 0.9957, 0.543, 0.9883, 0.543, 0.9883, 0.543, 0.9883, 0.543, 0.9883, 0.543, 0.9883, 0.543, 0.9883, 0.543, 0.9883, 0.543, 0.9883, 0.4428, 0.9957, 0.4428, 0.4588, 0.5638, 0.4588, 0.5638, 0.9957, 0.543, 0.9883, 0.543, 0.9883, 0.543, 0.9883, 0.543, 0.9883, 0.1118, 0.4588, 0.1118, 0.01009, 0.2721, 0.01009, 0.2721, 0.4588, 0.5638, 0.4588, 0.5638, 0.01009, 0.7822, 0.01009, 0.7822, 0.4588, 0.4428, 0.4588, 0.4428, 0.01009, 0.5638, 0.01009, 0.5638, 0.4588, 0.2721, 0.4588, 0.2721, 0.01009, 0.4428, 0.01009, 0.4428, 0.4588, 0.543, 0.9883, 0.543, 0.9883, 0.543, 0.9883, 0.543, 0.9883, 0.2721, 0.9957, 0.4428, 0.9957, 0.4428, 0.4588, 0.2721, 0.4588, 0.5638, 0.9957, 0.7822, 0.9957, 0.7822, 0.4588, 0.5638, 0.4588, 0.1118, 0.9957, 0.2721, 0.9957, 0.2721, 0.4588, 0.1118, 0.4588, 0.543, 0.9883, 0.543, 0.9883, 0.543, 0.9883, 0.543, 0.9883, 0.543, 0.9883, 0.543, 0.9883, 0.543, 0.9883, 0.543, 0.9883, 0.4428, 0.9957, 0.5638, 0.9957, 0.5638, 0.4588, 0.4428, 0.4588, 0.543, 0.9883, 0.543, 0.9883, 0.543, 0.9883, 0.543, 0.9883, 0.1118, 0.4588, 0.2721, 0.4588, 0.2721, 0.01009, 0.1118, 0.01009, 0.5638, 0.4588, 0.7822, 0.4588, 0.7822, 0.01009, 0.5638, 0.01009, 0.4428, 0.4588, 0.5638, 0.4588, 0.5638, 0.01009, 0.4428, 0.01009, 0.2721, 0.4588, 0.4428, 0.4588, 0.4428, 0.01009, 0.2721, 0.01009, 0.7822, 0.01009, 0.5638, 0.01009, 0.5638, 0.01009, 0.7822, 0.01009, 0.5638, 0.01009, 0.4428, 0.01009, 0.4428, 0.01009, 0.5638, 0.01009, 0.2721, 0.01009, 0.1118, 0.01009, 0.1118, 0.01009, 0.2721, 0.01009, 0.4428, 0.01009, 0.2721, 0.01009, 0.2721, 0.01009, 0.4428, 0.01009])
me_plane.materials.append(mat_material_001)
me_plane.materials.append(mat_material_002)
me_plane.use_remesh_fix_poles = True
me_plane.use_remesh_preserve_attributes = False
me_plane.update()

# ---- objects
ob_plane = bpy.data.objects.new('Plane', me_plane)

# ---- transforms, parenting, visibility, modifiers, constraints
ob_plane.location = (0.0, 0.0, 0.0)

# ---- collection membership
col_collection.objects.link(ob_plane)

# ---- scene / render settings (as saved in the file)
scene.frame_start = 1; scene.frame_end = 250; scene.frame_set(15)
scene.render.engine = 'BLENDER_EEVEE_NEXT'
scene.cycles.sampling_pattern = 'TABULATED_SOBOL'
scene.cycles.use_light_tree = False
scene.view_settings.view_transform = 'Filmic'
bpy.context.view_layer.update()

# ---- added for rendering (the .blend has no active camera and no usable light): camera, sun
cam_auto = bpy.data.cameras.new('AutoCamera')
cam_auto.lens = 50.0
cam_auto.sensor_width = 36.0
cam_auto.clip_end = 1000.0
ob_auto_camera = bpy.data.objects.new('AutoCamera', cam_auto)
scene.collection.objects.link(ob_auto_camera)
ob_auto_camera.location = (0.497303, -0.721764, 0.397842)
ob_auto_camera.rotation_euler = (1.09748, -7.21219e-08, 0.694738)
scene.camera = ob_auto_camera
light_auto_sun = bpy.data.lights.new('AutoSun', 'SUN')
light_auto_sun.energy = 3.0
light_auto_sun.angle = 0.0523599
ob_auto_sun = bpy.data.objects.new('AutoSun', light_auto_sun)
scene.collection.objects.link(ob_auto_sun)
ob_auto_sun.rotation_euler = (0.872665, 0.174533, 0.523599)
bpy.context.view_layer.update()
